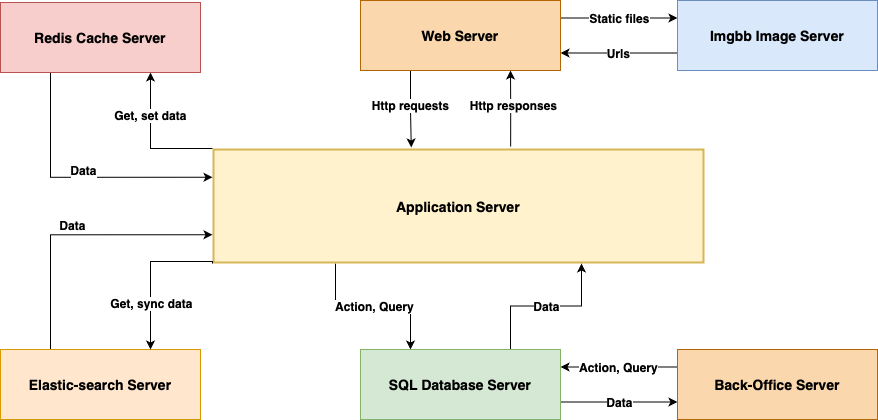

The diagram above was exported from draw.io. Its source (the exported page's mxGraphModel, read from the mxfile embedded in the PNG):
<mxGraphModel dx="1474" dy="685" grid="0" gridSize="10" guides="1" tooltips="1" connect="1" arrows="1" fold="1" page="0" pageScale="1" pageWidth="827" pageHeight="1169" math="0" shadow="0">
  <root>
    <mxCell id="0" />
    <mxCell id="1" parent="0" />
    <mxCell id="EAgH4Ws_uJXtiqSl33Wc-9" style="edgeStyle=orthogonalEdgeStyle;rounded=0;orthogonalLoop=1;jettySize=auto;html=1;exitX=0.25;exitY=1;exitDx=0;exitDy=0;entryX=0.404;entryY=-0.009;entryDx=0;entryDy=0;entryPerimeter=0;" parent="1" source="Zl2qDourAJNSLPJnM911-1" target="Zl2qDourAJNSLPJnM911-2" edge="1">
      <mxGeometry relative="1" as="geometry">
        <mxPoint x="310" y="146" as="targetPoint" />
      </mxGeometry>
    </mxCell>
    <mxCell id="EAgH4Ws_uJXtiqSl33Wc-17" value="&lt;font style=&quot;font-size: 12px;&quot;&gt;&lt;b&gt;Http requests&lt;/b&gt;&lt;/font&gt;" style="edgeLabel;html=1;align=center;verticalAlign=middle;resizable=0;points=[];" parent="EAgH4Ws_uJXtiqSl33Wc-9" connectable="0" vertex="1">
      <mxGeometry x="-0.1148" y="-1" relative="1" as="geometry">
        <mxPoint as="offset" />
      </mxGeometry>
    </mxCell>
    <mxCell id="rUeBdiLzYyKQL-qfQlTu-1" value="&lt;font style=&quot;font-size: 12px;&quot;&gt;&lt;b&gt;Static files&lt;/b&gt;&lt;/font&gt;" style="edgeStyle=orthogonalEdgeStyle;rounded=0;orthogonalLoop=1;jettySize=auto;html=1;exitX=1;exitY=0.25;exitDx=0;exitDy=0;entryX=0;entryY=0.25;entryDx=0;entryDy=0;" parent="1" source="Zl2qDourAJNSLPJnM911-1" target="TGfT8Ryr3S-AAah1OM4h-2" edge="1">
      <mxGeometry x="0.0085" relative="1" as="geometry">
        <mxPoint as="offset" />
      </mxGeometry>
    </mxCell>
    <mxCell id="Zl2qDourAJNSLPJnM911-1" value="&lt;font style=&quot;font-size: 14px;&quot;&gt;&lt;b style=&quot;&quot;&gt;&lt;font color=&quot;#000000&quot;&gt;Web Server&lt;/font&gt;&lt;/b&gt;&lt;br&gt;&lt;/font&gt;" style="rounded=0;whiteSpace=wrap;html=1;fillColor=#fad7ac;strokeColor=#b46504;" parent="1" vertex="1">
      <mxGeometry x="260" y="107" width="200" height="70" as="geometry" />
    </mxCell>
    <mxCell id="TGfT8Ryr3S-AAah1OM4h-10" value="&lt;font style=&quot;font-size: 12px;&quot;&gt;&lt;b&gt;Action, Query&lt;/b&gt;&lt;/font&gt;" style="edgeStyle=orthogonalEdgeStyle;rounded=0;orthogonalLoop=1;jettySize=auto;html=1;exitX=0.25;exitY=1;exitDx=0;exitDy=0;entryX=0.25;entryY=0;entryDx=0;entryDy=0;" parent="1" source="Zl2qDourAJNSLPJnM911-2" target="TGfT8Ryr3S-AAah1OM4h-1" edge="1">
      <mxGeometry relative="1" as="geometry" />
    </mxCell>
    <mxCell id="TGfT8Ryr3S-AAah1OM4h-14" value="&lt;font style=&quot;font-size: 12px;&quot;&gt;&lt;b&gt;Get, set data&lt;/b&gt;&lt;/font&gt;" style="rounded=0;orthogonalLoop=1;jettySize=auto;html=1;exitX=0;exitY=0;exitDx=0;exitDy=0;entryX=0.75;entryY=1;entryDx=0;entryDy=0;edgeStyle=orthogonalEdgeStyle;" parent="1" source="Zl2qDourAJNSLPJnM911-2" target="TGfT8Ryr3S-AAah1OM4h-3" edge="1">
      <mxGeometry x="0.3768" relative="1" as="geometry">
        <Array as="points">
          <mxPoint x="50" y="255" />
        </Array>
        <mxPoint as="offset" />
      </mxGeometry>
    </mxCell>
    <mxCell id="Zl2qDourAJNSLPJnM911-2" value="&lt;font style=&quot;font-size: 14px;&quot;&gt;&lt;b&gt;Application Server&lt;/b&gt;&lt;/font&gt;" style="rounded=0;whiteSpace=wrap;html=1;strokeColor=#d6b656;perimeterSpacing=1;strokeWidth=2;fillColor=#fff2cc;" parent="1" vertex="1">
      <mxGeometry x="113" y="256" width="490" height="113" as="geometry" />
    </mxCell>
    <mxCell id="TGfT8Ryr3S-AAah1OM4h-11" value="&lt;font style=&quot;font-size: 12px;&quot;&gt;&lt;b&gt;Data&lt;/b&gt;&lt;/font&gt;" style="edgeStyle=orthogonalEdgeStyle;rounded=0;orthogonalLoop=1;jettySize=auto;html=1;exitX=0.75;exitY=0;exitDx=0;exitDy=0;entryX=0.75;entryY=1;entryDx=0;entryDy=0;" parent="1" source="TGfT8Ryr3S-AAah1OM4h-1" target="Zl2qDourAJNSLPJnM911-2" edge="1">
      <mxGeometry x="0.0064" relative="1" as="geometry">
        <mxPoint as="offset" />
      </mxGeometry>
    </mxCell>
    <mxCell id="9VsTYJ9eOS5JFUZnVZtw-2" value="&lt;font style=&quot;font-size: 12px;&quot;&gt;&lt;b&gt;Data&lt;/b&gt;&lt;/font&gt;" style="edgeStyle=orthogonalEdgeStyle;rounded=0;orthogonalLoop=1;jettySize=auto;html=1;exitX=1;exitY=0.75;exitDx=0;exitDy=0;entryX=0;entryY=0.75;entryDx=0;entryDy=0;" parent="1" source="TGfT8Ryr3S-AAah1OM4h-1" target="9VsTYJ9eOS5JFUZnVZtw-1" edge="1">
      <mxGeometry relative="1" as="geometry" />
    </mxCell>
    <mxCell id="TGfT8Ryr3S-AAah1OM4h-1" value="&lt;font color=&quot;#000000&quot; style=&quot;font-size: 14px;&quot;&gt;&lt;b&gt;SQL Database Server&lt;/b&gt;&lt;/font&gt;" style="rounded=0;whiteSpace=wrap;html=1;fillColor=#d5e8d4;strokeColor=#82b366;" parent="1" vertex="1">
      <mxGeometry x="260" y="456" width="200" height="70" as="geometry" />
    </mxCell>
    <mxCell id="rUeBdiLzYyKQL-qfQlTu-2" value="&lt;font style=&quot;font-size: 12px;&quot;&gt;&lt;b&gt;Urls&lt;/b&gt;&lt;/font&gt;" style="edgeStyle=orthogonalEdgeStyle;rounded=0;orthogonalLoop=1;jettySize=auto;html=1;exitX=0;exitY=0.75;exitDx=0;exitDy=0;entryX=1;entryY=0.75;entryDx=0;entryDy=0;" parent="1" source="TGfT8Ryr3S-AAah1OM4h-2" target="Zl2qDourAJNSLPJnM911-1" edge="1">
      <mxGeometry relative="1" as="geometry" />
    </mxCell>
    <mxCell id="TGfT8Ryr3S-AAah1OM4h-2" value="&lt;font color=&quot;#000000&quot; style=&quot;font-size: 14px;&quot;&gt;&lt;b&gt;Imgbb Image Server&lt;/b&gt;&lt;/font&gt;" style="rounded=0;whiteSpace=wrap;html=1;fillColor=#dae8fc;strokeColor=#6c8ebf;" parent="1" vertex="1">
      <mxGeometry x="577" y="107" width="200" height="70" as="geometry" />
    </mxCell>
    <mxCell id="TGfT8Ryr3S-AAah1OM4h-15" value="&lt;font style=&quot;font-size: 12px;&quot;&gt;&lt;b&gt;Data&lt;/b&gt;&lt;/font&gt;" style="rounded=0;orthogonalLoop=1;jettySize=auto;html=1;exitX=0.25;exitY=1;exitDx=0;exitDy=0;entryX=0;entryY=0.25;entryDx=0;entryDy=0;edgeStyle=orthogonalEdgeStyle;" parent="1" source="TGfT8Ryr3S-AAah1OM4h-3" target="Zl2qDourAJNSLPJnM911-2" edge="1">
      <mxGeometry x="0.033" y="7" relative="1" as="geometry">
        <mxPoint as="offset" />
      </mxGeometry>
    </mxCell>
    <mxCell id="TGfT8Ryr3S-AAah1OM4h-3" value="&lt;font color=&quot;#000000&quot; style=&quot;font-size: 14px;&quot;&gt;&lt;b&gt;Redis Cache Server&lt;/b&gt;&lt;/font&gt;" style="rounded=0;whiteSpace=wrap;html=1;fillColor=#f8cecc;strokeColor=#b85450;" parent="1" vertex="1">
      <mxGeometry x="-100" y="109" width="200" height="70" as="geometry" />
    </mxCell>
    <mxCell id="-sRmUV5y-mL1zjVvKETy-9" value="&lt;b&gt;&lt;font style=&quot;font-size: 12px;&quot;&gt;Data&lt;/font&gt;&lt;/b&gt;" style="rounded=0;orthogonalLoop=1;jettySize=auto;html=1;exitX=0.25;exitY=0;exitDx=0;exitDy=0;entryX=0;entryY=0.75;entryDx=0;entryDy=0;edgeStyle=orthogonalEdgeStyle;" parent="1" source="TGfT8Ryr3S-AAah1OM4h-4" target="Zl2qDourAJNSLPJnM911-2" edge="1">
      <mxGeometry x="-0.0078" y="9" relative="1" as="geometry">
        <mxPoint as="offset" />
      </mxGeometry>
    </mxCell>
    <mxCell id="TGfT8Ryr3S-AAah1OM4h-4" value="&lt;font color=&quot;#000000&quot; style=&quot;font-size: 14px;&quot;&gt;&lt;b&gt;Elastic-search Server&lt;/b&gt;&lt;/font&gt;" style="rounded=0;whiteSpace=wrap;html=1;fillColor=#ffe6cc;strokeColor=#d79b00;" parent="1" vertex="1">
      <mxGeometry x="-100" y="456" width="200" height="70" as="geometry" />
    </mxCell>
    <mxCell id="EAgH4Ws_uJXtiqSl33Wc-2" style="rounded=0;orthogonalLoop=1;jettySize=auto;html=1;exitX=0;exitY=1;exitDx=0;exitDy=0;entryX=0.75;entryY=0;entryDx=0;entryDy=0;edgeStyle=orthogonalEdgeStyle;" parent="1" source="Zl2qDourAJNSLPJnM911-2" target="TGfT8Ryr3S-AAah1OM4h-4" edge="1">
      <mxGeometry relative="1" as="geometry">
        <mxPoint x="123" y="504" as="sourcePoint" />
        <mxPoint x="-107" y="639" as="targetPoint" />
        <Array as="points">
          <mxPoint x="112" y="368" />
          <mxPoint x="50" y="368" />
        </Array>
      </mxGeometry>
    </mxCell>
    <mxCell id="EAgH4Ws_uJXtiqSl33Wc-3" value="&lt;font style=&quot;font-size: 12px;&quot;&gt;&lt;b&gt;Get, sync data&lt;/b&gt;&lt;/font&gt;" style="edgeLabel;html=1;align=center;verticalAlign=middle;resizable=0;points=[];" parent="EAgH4Ws_uJXtiqSl33Wc-2" connectable="0" vertex="1">
      <mxGeometry y="-4" relative="1" as="geometry">
        <mxPoint x="4" y="29" as="offset" />
      </mxGeometry>
    </mxCell>
    <mxCell id="EAgH4Ws_uJXtiqSl33Wc-10" style="edgeStyle=orthogonalEdgeStyle;rounded=0;orthogonalLoop=1;jettySize=auto;html=1;exitX=0.606;exitY=-0.017;exitDx=0;exitDy=0;entryX=0.75;entryY=1;entryDx=0;entryDy=0;exitPerimeter=0;" parent="1" source="Zl2qDourAJNSLPJnM911-2" target="Zl2qDourAJNSLPJnM911-1" edge="1">
      <mxGeometry relative="1" as="geometry">
        <mxPoint x="410" y="146" as="sourcePoint" />
      </mxGeometry>
    </mxCell>
    <mxCell id="EAgH4Ws_uJXtiqSl33Wc-16" value="&lt;font style=&quot;font-size: 12px;&quot;&gt;&lt;b&gt;Http responses&lt;/b&gt;&lt;/font&gt;" style="edgeLabel;html=1;align=center;verticalAlign=middle;resizable=0;points=[];" parent="EAgH4Ws_uJXtiqSl33Wc-10" connectable="0" vertex="1">
      <mxGeometry x="-0.1148" y="2" relative="1" as="geometry">
        <mxPoint x="4" y="-8" as="offset" />
      </mxGeometry>
    </mxCell>
    <mxCell id="9VsTYJ9eOS5JFUZnVZtw-3" value="&lt;font style=&quot;font-size: 12px;&quot;&gt;&lt;b&gt;Action, Query&lt;/b&gt;&lt;/font&gt;" style="edgeStyle=orthogonalEdgeStyle;rounded=0;orthogonalLoop=1;jettySize=auto;html=1;exitX=0;exitY=0.25;exitDx=0;exitDy=0;entryX=1;entryY=0.25;entryDx=0;entryDy=0;" parent="1" source="9VsTYJ9eOS5JFUZnVZtw-1" target="TGfT8Ryr3S-AAah1OM4h-1" edge="1">
      <mxGeometry x="0.0085" relative="1" as="geometry">
        <mxPoint as="offset" />
      </mxGeometry>
    </mxCell>
    <mxCell id="9VsTYJ9eOS5JFUZnVZtw-1" value="&lt;font style=&quot;font-size: 14px;&quot;&gt;&lt;b style=&quot;&quot;&gt;&lt;font color=&quot;#000000&quot;&gt;Back-Office Server&lt;/font&gt;&lt;/b&gt;&lt;br&gt;&lt;/font&gt;" style="rounded=0;whiteSpace=wrap;html=1;fillColor=#fad7ac;strokeColor=#b46504;" parent="1" vertex="1">
      <mxGeometry x="577" y="456" width="200" height="70" as="geometry" />
    </mxCell>
  </root>
</mxGraphModel>